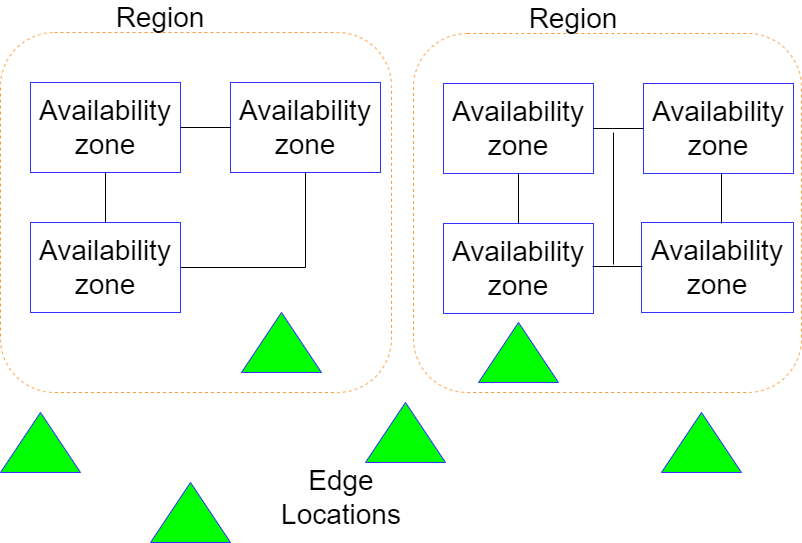

The diagram above was exported from draw.io. Its source (the exported page's mxGraphModel, read from the mxfile embedded in the PNG):
<mxGraphModel dx="1422" dy="794" grid="1" gridSize="10" guides="1" tooltips="1" connect="1" arrows="1" fold="1" page="1" pageScale="1" pageWidth="827" pageHeight="1169" math="0" shadow="0">
  <root>
    <mxCell id="0" />
    <mxCell id="1" parent="0" />
    <mxCell id="5dvWggKgpzWb8YOgYEWr-1" value="" style="rounded=1;whiteSpace=wrap;html=1;dashed=1;strokeColor=#FF9933;" vertex="1" parent="1">
      <mxGeometry x="9" y="80" width="391" height="360" as="geometry" />
    </mxCell>
    <mxCell id="5dvWggKgpzWb8YOgYEWr-4" value="Region" style="text;html=1;strokeColor=none;fillColor=none;align=center;verticalAlign=middle;whiteSpace=wrap;rounded=0;dashed=1;fontSize=28;" vertex="1" parent="1">
      <mxGeometry x="139" y="50" width="60" height="30" as="geometry" />
    </mxCell>
    <mxCell id="5dvWggKgpzWb8YOgYEWr-6" value="Availability zone" style="rounded=0;whiteSpace=wrap;html=1;strokeColor=#3333FF;fontSize=28;" vertex="1" parent="1">
      <mxGeometry x="39" y="130" width="150" height="90" as="geometry" />
    </mxCell>
    <mxCell id="5dvWggKgpzWb8YOgYEWr-9" value="Availability zone" style="rounded=0;whiteSpace=wrap;html=1;strokeColor=#3333FF;fontSize=28;" vertex="1" parent="1">
      <mxGeometry x="239" y="130" width="150" height="90" as="geometry" />
    </mxCell>
    <mxCell id="5dvWggKgpzWb8YOgYEWr-16" style="edgeStyle=orthogonalEdgeStyle;rounded=0;orthogonalLoop=1;jettySize=auto;html=1;entryX=0.5;entryY=1;entryDx=0;entryDy=0;fontSize=28;startArrow=none;startFill=0;endArrow=none;endFill=0;" edge="1" parent="1" source="5dvWggKgpzWb8YOgYEWr-10" target="5dvWggKgpzWb8YOgYEWr-9">
      <mxGeometry relative="1" as="geometry" />
    </mxCell>
    <mxCell id="5dvWggKgpzWb8YOgYEWr-10" value="Availability zone" style="rounded=0;whiteSpace=wrap;html=1;strokeColor=#3333FF;fontSize=28;" vertex="1" parent="1">
      <mxGeometry x="39" y="270" width="150" height="90" as="geometry" />
    </mxCell>
    <mxCell id="5dvWggKgpzWb8YOgYEWr-13" value="" style="endArrow=none;html=1;rounded=0;fontSize=28;entryX=0;entryY=0.5;entryDx=0;entryDy=0;exitX=1;exitY=0.5;exitDx=0;exitDy=0;" edge="1" parent="1" source="5dvWggKgpzWb8YOgYEWr-6" target="5dvWggKgpzWb8YOgYEWr-9">
      <mxGeometry width="50" height="50" relative="1" as="geometry">
        <mxPoint x="189" y="190" as="sourcePoint" />
        <mxPoint x="239" y="140" as="targetPoint" />
      </mxGeometry>
    </mxCell>
    <mxCell id="5dvWggKgpzWb8YOgYEWr-14" value="" style="endArrow=none;html=1;rounded=0;fontSize=28;entryX=0.5;entryY=1;entryDx=0;entryDy=0;exitX=0.5;exitY=0;exitDx=0;exitDy=0;" edge="1" parent="1" source="5dvWggKgpzWb8YOgYEWr-10" target="5dvWggKgpzWb8YOgYEWr-6">
      <mxGeometry width="50" height="50" relative="1" as="geometry">
        <mxPoint x="109" y="270" as="sourcePoint" />
        <mxPoint x="159" y="220" as="targetPoint" />
      </mxGeometry>
    </mxCell>
    <mxCell id="5dvWggKgpzWb8YOgYEWr-17" value="" style="triangle;whiteSpace=wrap;html=1;strokeColor=#3333FF;fontSize=28;direction=north;fillColor=#00FF00;" vertex="1" parent="1">
      <mxGeometry x="250" y="360" width="80" height="60" as="geometry" />
    </mxCell>
    <mxCell id="5dvWggKgpzWb8YOgYEWr-18" value="" style="triangle;whiteSpace=wrap;html=1;strokeColor=#3333FF;fontSize=28;direction=north;fillColor=#00FF00;" vertex="1" parent="1">
      <mxGeometry x="9" y="460" width="80" height="60" as="geometry" />
    </mxCell>
    <mxCell id="5dvWggKgpzWb8YOgYEWr-19" value="" style="triangle;whiteSpace=wrap;html=1;strokeColor=#3333FF;fontSize=28;direction=north;fillColor=#00FF00;" vertex="1" parent="1">
      <mxGeometry x="159" y="530" width="80" height="60" as="geometry" />
    </mxCell>
    <mxCell id="5dvWggKgpzWb8YOgYEWr-20" value="" style="triangle;whiteSpace=wrap;html=1;strokeColor=#3333FF;fontSize=28;direction=north;fillColor=#00FF00;" vertex="1" parent="1">
      <mxGeometry x="374" y="450" width="80" height="60" as="geometry" />
    </mxCell>
    <mxCell id="5dvWggKgpzWb8YOgYEWr-21" value="" style="rounded=1;whiteSpace=wrap;html=1;dashed=1;strokeColor=#FF9933;" vertex="1" parent="1">
      <mxGeometry x="422" y="81" width="388" height="359" as="geometry" />
    </mxCell>
    <mxCell id="5dvWggKgpzWb8YOgYEWr-22" value="Region" style="text;html=1;strokeColor=none;fillColor=none;align=center;verticalAlign=middle;whiteSpace=wrap;rounded=0;dashed=1;fontSize=28;" vertex="1" parent="1">
      <mxGeometry x="552" y="51" width="60" height="30" as="geometry" />
    </mxCell>
    <mxCell id="5dvWggKgpzWb8YOgYEWr-23" value="Availability zone" style="rounded=0;whiteSpace=wrap;html=1;strokeColor=#3333FF;fontSize=28;" vertex="1" parent="1">
      <mxGeometry x="452" y="131" width="150" height="90" as="geometry" />
    </mxCell>
    <mxCell id="5dvWggKgpzWb8YOgYEWr-24" value="Availability zone" style="rounded=0;whiteSpace=wrap;html=1;strokeColor=#3333FF;fontSize=28;" vertex="1" parent="1">
      <mxGeometry x="652" y="131" width="150" height="90" as="geometry" />
    </mxCell>
    <mxCell id="5dvWggKgpzWb8YOgYEWr-26" value="Availability zone" style="rounded=0;whiteSpace=wrap;html=1;strokeColor=#3333FF;fontSize=28;" vertex="1" parent="1">
      <mxGeometry x="452" y="271" width="150" height="90" as="geometry" />
    </mxCell>
    <mxCell id="5dvWggKgpzWb8YOgYEWr-27" value="" style="endArrow=none;html=1;rounded=0;fontSize=28;entryX=0;entryY=0.5;entryDx=0;entryDy=0;exitX=1;exitY=0.5;exitDx=0;exitDy=0;" edge="1" parent="1" source="5dvWggKgpzWb8YOgYEWr-23" target="5dvWggKgpzWb8YOgYEWr-24">
      <mxGeometry width="50" height="50" relative="1" as="geometry">
        <mxPoint x="602" y="191" as="sourcePoint" />
        <mxPoint x="652" y="141" as="targetPoint" />
      </mxGeometry>
    </mxCell>
    <mxCell id="5dvWggKgpzWb8YOgYEWr-28" value="" style="endArrow=none;html=1;rounded=0;fontSize=28;entryX=0.5;entryY=1;entryDx=0;entryDy=0;exitX=0.5;exitY=0;exitDx=0;exitDy=0;" edge="1" parent="1" source="5dvWggKgpzWb8YOgYEWr-26" target="5dvWggKgpzWb8YOgYEWr-23">
      <mxGeometry width="50" height="50" relative="1" as="geometry">
        <mxPoint x="522" y="271" as="sourcePoint" />
        <mxPoint x="572" y="221" as="targetPoint" />
      </mxGeometry>
    </mxCell>
    <mxCell id="5dvWggKgpzWb8YOgYEWr-29" value="" style="triangle;whiteSpace=wrap;html=1;strokeColor=#3333FF;fontSize=28;direction=north;fillColor=#00FF00;" vertex="1" parent="1">
      <mxGeometry x="487" y="370" width="80" height="60" as="geometry" />
    </mxCell>
    <mxCell id="5dvWggKgpzWb8YOgYEWr-30" value="Availability zone" style="rounded=0;whiteSpace=wrap;html=1;strokeColor=#3333FF;fontSize=28;" vertex="1" parent="1">
      <mxGeometry x="650" y="270" width="152" height="90" as="geometry" />
    </mxCell>
    <mxCell id="5dvWggKgpzWb8YOgYEWr-34" value="" style="endArrow=none;html=1;rounded=0;fontSize=28;entryX=0;entryY=0.5;entryDx=0;entryDy=0;exitX=1;exitY=0.5;exitDx=0;exitDy=0;" edge="1" parent="1">
      <mxGeometry width="50" height="50" relative="1" as="geometry">
        <mxPoint x="601" y="314" as="sourcePoint" />
        <mxPoint x="651" y="314" as="targetPoint" />
      </mxGeometry>
    </mxCell>
    <mxCell id="5dvWggKgpzWb8YOgYEWr-35" value="" style="triangle;whiteSpace=wrap;html=1;strokeColor=#3333FF;fontSize=28;direction=north;fillColor=#00FF00;" vertex="1" parent="1">
      <mxGeometry x="670" y="460" width="80" height="60" as="geometry" />
    </mxCell>
    <mxCell id="5dvWggKgpzWb8YOgYEWr-37" value="" style="endArrow=none;html=1;rounded=0;fontSize=28;entryX=0.5;entryY=1;entryDx=0;entryDy=0;exitX=0.5;exitY=0;exitDx=0;exitDy=0;" edge="1" parent="1">
      <mxGeometry width="50" height="50" relative="1" as="geometry">
        <mxPoint x="730" y="271" as="sourcePoint" />
        <mxPoint x="730" y="221" as="targetPoint" />
      </mxGeometry>
    </mxCell>
    <mxCell id="5dvWggKgpzWb8YOgYEWr-38" value="" style="endArrow=none;html=1;rounded=0;fontSize=28;exitX=0.5;exitY=0;exitDx=0;exitDy=0;" edge="1" parent="1">
      <mxGeometry width="50" height="50" relative="1" as="geometry">
        <mxPoint x="622" y="312" as="sourcePoint" />
        <mxPoint x="622" y="180" as="targetPoint" />
      </mxGeometry>
    </mxCell>
    <mxCell id="5dvWggKgpzWb8YOgYEWr-39" value="Edge Locations" style="text;html=1;strokeColor=none;fillColor=none;align=center;verticalAlign=middle;whiteSpace=wrap;rounded=0;fontSize=28;" vertex="1" parent="1">
      <mxGeometry x="320" y="530" width="60" height="30" as="geometry" />
    </mxCell>
  </root>
</mxGraphModel>